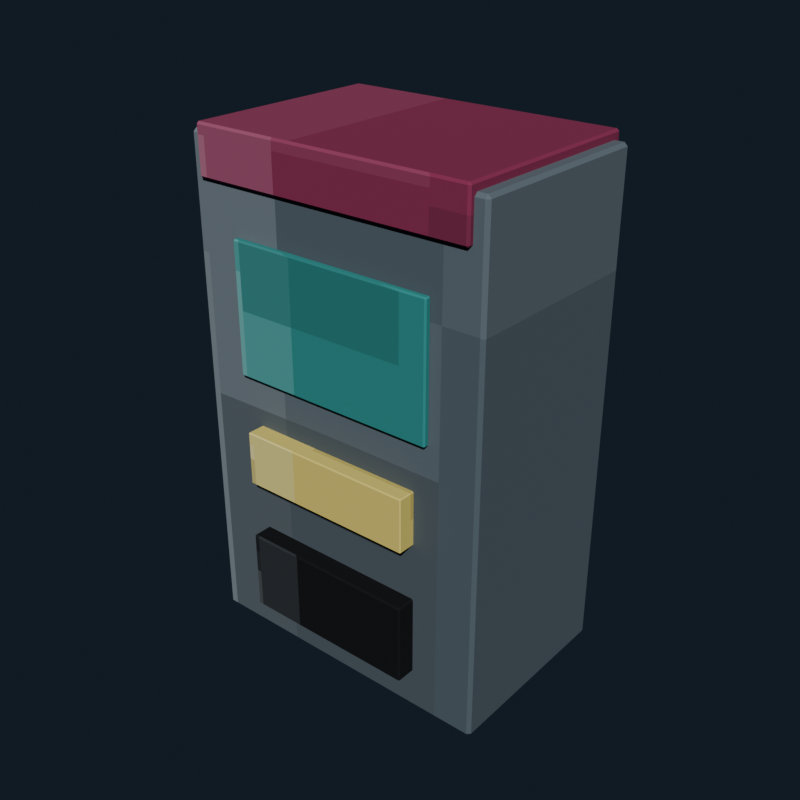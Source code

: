 # Source: prize_counter.blend  (saved by Blender 5.2.44; exported with 4.5.12 LTS)
import bpy
from mathutils import Matrix  # noqa: F401  (used for matrix-valued properties, if any)

bpy.ops.wm.read_factory_settings(use_empty=True)
scene = bpy.context.scene
scene.name = 'Scene'

# ---- collections
col_collection = bpy.data.collections.new('Collection'); scene.collection.children.link(col_collection)

# ---- images (referenced by path relative to the original .blend; pixels are not part of the script)
import os
ASSET_DIR = os.environ.get("B2B_ASSET_DIR", "")  # directory of the original .blend (textures are referenced by path, not embedded)
HERE = os.path.dirname(os.path.abspath(__file__))  # packed textures are extracted next to this script under _unpacked/

def load_image(name, relpath, width, height, colorspace="sRGB"):
    """Load a texture the original file referenced (path relative to the .blend, or extracted next to this script)."""
    p = next((c for c in (os.path.join(HERE, relpath), os.path.join(ASSET_DIR, relpath)) if relpath and os.path.exists(c)), "")
    if p:
        img = bpy.data.images.load(p, check_existing=True)
        img.name = name
    else:  # same state as the original file: an image datablock whose file is absent (Cycles renders it pink)
        img = bpy.data.images.new(name, width, height)
        img.source = "FILE"
        img.filepath = "//" + (relpath or name)
    img.colorspace_settings.name = colorspace
    return img
img_prize_counter_pixel_atlas = load_image('prize_counter_pixel_atlas', '_unpacked/prize_counter_pixel_atlas.9a39ce30.png', 192, 16, 'sRGB')

# ---- materials (node trees are filled in below, after node groups)
mat_prize_counter_pixel_paint = bpy.data.materials.new('Prize Counter pixel paint')

# ---- material node trees
mat_prize_counter_pixel_paint.use_nodes = True; mat_prize_counter_pixel_paint.node_tree.nodes.clear()
_N = mat_prize_counter_pixel_paint.node_tree.nodes; _L = mat_prize_counter_pixel_paint.node_tree.links
n0 = _N.new('ShaderNodeBsdfPrincipled'); n0.name = 'Principled BSDF'; n0.location = (-200, 100)
n0.inputs[1].default_value = 0.06
n0.inputs[2].default_value = 0.88
n0.inputs[10].default_value = 0.005
n1 = _N.new('ShaderNodeOutputMaterial'); n1.name = 'Material Output'; n1.location = (200, 100)
n2 = _N.new('ShaderNodeTexImage'); n2.name = 'Image Texture'; n2.location = (0, 0)
n2.image = img_prize_counter_pixel_atlas
n2.interpolation = 'Closest'
_L.new(n0.outputs[0], n1.inputs[0])
_L.new(n2.outputs[0], n0.inputs[0])
n1.is_active_output = True

# ---- world
world_world = bpy.data.worlds.new('World'); scene.world = world_world
world_world.use_nodes = True; world_world.node_tree.nodes.clear()
_N = world_world.node_tree.nodes; _L = world_world.node_tree.links
n0 = _N.new('ShaderNodeOutputWorld'); n0.name = 'World Output'; n0.location = (200, 100)
n1 = _N.new('ShaderNodeBackground'); n1.name = 'Background'; n1.location = (-200, 100)
n1.inputs[0].default_value = (0.04314, 0.06275, 0.09412, 1.0)
n1.inputs[1].default_value = 0.36
_L.new(n1.outputs[0], n0.inputs[0])
n0.is_active_output = True
world_world.color = (0.05088, 0.05088, 0.05088)
world_world.sun_shadow_jitter_overblur = 0.0

# ---- meshes
me_cube = bpy.data.meshes.new('Cube')
me_cube.from_pydata([(-0.563, -0.348, -0.92), (-0.563, -0.36, -0.908), (-0.575, -0.348, -0.908), (-0.563, -0.36, 0.908), (-0.563, -0.348, 0.92), (-0.575, -0.348, 0.908), (-0.563, 0.348, -0.92), (-0.575, 0.348, -0.908), (-0.563, 0.36, -0.908), (-0.563, 0.348, 0.92), (-0.563, 0.36, 0.908), (-0.575, 0.348, 0.908), (0.563, -0.348, -0.92), (0.575, -0.348, -0.908), (0.563, -0.36, -0.908), (0.563, -0.348, 0.92), (0.563, -0.36, 0.908), (0.575, -0.348, 0.908), (0.563, 0.348, -0.92), (0.563, 0.36, -0.908), (0.575, 0.348, -0.908), (0.563, 0.348, 0.92), (0.575, 0.348, 0.908), (0.563, 0.36, 0.908)], [], [(0, 1, 2), (3, 4, 5), (6, 7, 8), (9, 10, 11), (12, 13, 14), (15, 16, 17), (18, 19, 20), (21, 22, 23), (6, 0, 2, 7), (1, 3, 5, 2), (4, 9, 11, 5), (10, 8, 7, 11), (18, 6, 8, 19), (9, 21, 23, 10), (22, 20, 19, 23), (12, 18, 20, 13), (21, 15, 17, 22), (16, 14, 13, 17), (0, 12, 14, 1), (15, 4, 3, 16), (6, 18, 12, 0), (2, 5, 11, 7), (14, 16, 3, 1), (21, 9, 4, 15), (8, 10, 23, 19), (20, 22, 17, 13)])
_uv = me_cube.uv_layers.new(name='UVMap')
_uv.uv.foreach_set('vector', [0.1807, 0.7188, 0.1807, 0.7225, 0.1805, 0.7188, 0.2175, 0.9427, 0.2176, 0.9427, 0.2175, 0.945, 0.1807, 0.5037, 0.1805, 0.5037, 0.1807, 0.5, 0.2176, 0.2778, 0.2175, 0.2798, 0.2175, 0.2747, 0.1989, 0.7188, 0.1992, 0.7188, 0.199, 0.7237, 0.2177, 0.7218, 0.2175, 0.7248, 0.2175, 0.7197, 0.1989, 0.5037, 0.199, 0.4988, 0.1992, 0.5037, 0.2177, 0.5022, 0.2175, 0.5037, 0.2175, 0.4983, 0.1807, 0.5037, 0.1807, 0.7188, 0.1805, 0.7188, 0.1805, 0.5037, 0.1992, 0.055, 0.2175, 0.055, 0.2175, 0.05871, 0.1992, 0.05871, 0.2176, 0.05871, 0.2176, 0.2778, 0.2175, 0.2747, 0.2175, 0.05871, 0.2175, 0.2798, 0.1992, 0.2798, 0.1992, 0.2738, 0.2175, 0.2747, 0.1989, 0.5037, 0.1807, 0.5037, 0.1807, 0.5, 0.199, 0.4988, 0.2176, 0.2778, 0.2177, 0.5022, 0.2175, 0.4983, 0.2175, 0.2798, 0.2175, 0.5037, 0.1992, 0.5037, 0.199, 0.4988, 0.2175, 0.4983, 0.1989, 0.7188, 0.1989, 0.5037, 0.1992, 0.5037, 0.1992, 0.7188, 0.2177, 0.5022, 0.2177, 0.7218, 0.2175, 0.7197, 0.2175, 0.5037, 0.2175, 0.7248, 0.199, 0.7237, 0.1992, 0.7188, 0.2175, 0.7197, 0.1807, 0.7188, 0.1989, 0.7188, 0.199, 0.7237, 0.1807, 0.7225, 0.2177, 0.7218, 0.2176, 0.9427, 0.2175, 0.9427, 0.2175, 0.7248, 0.1807, 0.5037, 0.1989, 0.5037, 0.1989, 0.7188, 0.1807, 0.7188, 0.1992, 0.05871, 0.2175, 0.05871, 0.2175, 0.2747, 0.1992, 0.2738, 0.199, 0.7237, 0.2175, 0.7248, 0.2175, 0.9427, 0.1992, 0.9427, 0.2177, 0.5022, 0.236, 0.5037, 0.236, 0.7188, 0.2177, 0.7218, 0.1992, 0.2798, 0.2175, 0.2798, 0.2175, 0.4983, 0.199, 0.4988, 0.1992, 0.5037, 0.2175, 0.5037, 0.2175, 0.7197, 0.1992, 0.7188])
me_cube.materials.append(mat_prize_counter_pixel_paint)
me_cube.update()
me_cube_001 = bpy.data.meshes.new('Cube.001')
me_cube_001.from_pydata([(-0.521, -0.372, -0.09), (-0.521, -0.38, -0.082), (-0.529, -0.372, -0.082), (-0.521, -0.38, 0.082), (-0.521, -0.372, 0.09), (-0.529, -0.372, 0.082), (-0.521, 0.372, -0.09), (-0.529, 0.372, -0.082), (-0.521, 0.38, -0.082), (-0.521, 0.372, 0.09), (-0.521, 0.38, 0.082), (-0.529, 0.372, 0.082), (0.521, -0.372, -0.09), (0.529, -0.372, -0.082), (0.521, -0.38, -0.082), (0.521, -0.372, 0.09), (0.521, -0.38, 0.082), (0.529, -0.372, 0.082), (0.521, 0.372, -0.09), (0.521, 0.38, -0.082), (0.529, 0.372, -0.082), (0.521, 0.372, 0.09), (0.529, 0.372, 0.082), (0.521, 0.38, 0.082)], [], [(0, 1, 2), (3, 4, 5), (6, 7, 8), (9, 10, 11), (12, 13, 14), (15, 16, 17), (18, 19, 20), (21, 22, 23), (6, 0, 2, 7), (1, 3, 5, 2), (4, 9, 11, 5), (10, 8, 7, 11), (18, 6, 8, 19), (9, 21, 23, 10), (22, 20, 19, 23), (12, 18, 20, 13), (21, 15, 17, 22), (16, 14, 13, 17), (0, 12, 14, 1), (15, 4, 3, 16), (6, 18, 12, 0), (2, 5, 11, 7), (14, 16, 3, 1), (21, 9, 4, 15), (8, 10, 23, 19), (20, 22, 17, 13)])
_uv = me_cube_001.uv_layers.new(name='UVMap')
_uv.uv.foreach_set('vector', [0.6807, 0.7202, 0.6807, 0.7225, 0.6805, 0.7202, 0.7168, 0.9433, 0.7176, 0.9433, 0.7168, 0.945, 0.6807, 0.5023, 0.6805, 0.5023, 0.6807, 0.5, 0.7176, 0.2778, 0.7168, 0.2792, 0.7168, 0.2757, 0.6989, 0.7202, 0.6997, 0.7202, 0.6994, 0.7233, 0.7177, 0.7222, 0.7168, 0.7242, 0.7168, 0.7207, 0.6989, 0.5023, 0.6994, 0.4992, 0.6997, 0.5023, 0.7177, 0.5013, 0.7168, 0.5023, 0.7168, 0.4987, 0.6807, 0.5023, 0.6807, 0.7202, 0.6805, 0.7202, 0.6805, 0.5023, 0.6999, 0.055, 0.7168, 0.055, 0.7168, 0.05734, 0.6999, 0.05734, 0.7176, 0.05734, 0.7176, 0.2778, 0.7168, 0.2757, 0.7168, 0.05734, 0.7168, 0.2792, 0.6999, 0.2792, 0.6999, 0.2752, 0.7168, 0.2757, 0.6989, 0.5023, 0.6807, 0.5023, 0.6807, 0.5, 0.6994, 0.4992, 0.7176, 0.2778, 0.7177, 0.5013, 0.7168, 0.4987, 0.7168, 0.2792, 0.7168, 0.5023, 0.6997, 0.5023, 0.6994, 0.4992, 0.7168, 0.4987, 0.6989, 0.7202, 0.6989, 0.5023, 0.6997, 0.5023, 0.6997, 0.7202, 0.7177, 0.5013, 0.7177, 0.7222, 0.7168, 0.7207, 0.7168, 0.5023, 0.7168, 0.7242, 0.6994, 0.7233, 0.6997, 0.7202, 0.7168, 0.7207, 0.6807, 0.7202, 0.6989, 0.7202, 0.6994, 0.7233, 0.6807, 0.7225, 0.7177, 0.7222, 0.7176, 0.9433, 0.7168, 0.9433, 0.7168, 0.7242, 0.6807, 0.5023, 0.6989, 0.5023, 0.6989, 0.7202, 0.6807, 0.7202, 0.6999, 0.05734, 0.7168, 0.05734, 0.7168, 0.2757, 0.6999, 0.2752, 0.6994, 0.7233, 0.7168, 0.7242, 0.7168, 0.9433, 0.6999, 0.9433, 0.7177, 0.5013, 0.736, 0.5023, 0.736, 0.7202, 0.7177, 0.7222, 0.6999, 0.2792, 0.7168, 0.2792, 0.7168, 0.4987, 0.6994, 0.4992, 0.6997, 0.5023, 0.7168, 0.5023, 0.7168, 0.7207, 0.6997, 0.7202])
me_cube_001.materials.append(mat_prize_counter_pixel_paint)
me_cube_001.update()
me_cube_002 = bpy.data.meshes.new('Cube.002')
me_cube_002.from_pydata([(-0.3855, -0.007, -0.24), (-0.3855, -0.0125, -0.2345), (-0.391, -0.007, -0.2345), (-0.3855, -0.0125, 0.2345), (-0.3855, -0.007, 0.24), (-0.391, -0.007, 0.2345), (-0.3855, 0.007, -0.24), (-0.391, 0.007, -0.2345), (-0.3855, 0.0125, -0.2345), (-0.3855, 0.007, 0.24), (-0.3855, 0.0125, 0.2345), (-0.391, 0.007, 0.2345), (0.3855, -0.007, -0.24), (0.391, -0.007, -0.2345), (0.3855, -0.0125, -0.2345), (0.3855, -0.007, 0.24), (0.3855, -0.0125, 0.2345), (0.391, -0.007, 0.2345), (0.3855, 0.007, -0.24), (0.3855, 0.0125, -0.2345), (0.391, 0.007, -0.2345), (0.3855, 0.007, 0.24), (0.391, 0.007, 0.2345), (0.3855, 0.0125, 0.2345)], [], [(0, 1, 2), (3, 4, 5), (6, 7, 8), (9, 10, 11), (12, 13, 14), (15, 16, 17), (18, 19, 20), (21, 22, 23), (6, 0, 2, 7), (1, 3, 5, 2), (4, 9, 11, 5), (10, 8, 7, 11), (18, 6, 8, 19), (9, 21, 23, 10), (22, 20, 19, 23), (12, 18, 20, 13), (21, 15, 17, 22), (16, 14, 13, 17), (0, 12, 14, 1), (15, 4, 3, 16), (6, 18, 12, 0), (2, 5, 11, 7), (14, 16, 3, 1), (21, 9, 4, 15), (8, 10, 23, 19), (20, 22, 17, 13)])
_uv = me_cube_002.uv_layers.new(name='UVMap')
_uv.uv.foreach_set('vector', [0.514, 0.6735, 0.514, 0.7225, 0.5139, 0.6736, 0.5507, 0.9434, 0.5509, 0.9434, 0.5507, 0.945, 0.514, 0.549, 0.5139, 0.5489, 0.514, 0.5, 0.5509, 0.2622, 0.5507, 0.2791, 0.5507, 0.2408, 0.5323, 0.6736, 0.5326, 0.6736, 0.5324, 0.7233, 0.551, 0.6988, 0.5507, 0.7241, 0.5507, 0.6858, 0.5323, 0.549, 0.5324, 0.4992, 0.5326, 0.5489, 0.551, 0.5363, 0.5507, 0.549, 0.5507, 0.4988, 0.514, 0.549, 0.514, 0.6735, 0.5139, 0.6736, 0.5139, 0.5489, 0.5326, 0.055, 0.5507, 0.055, 0.5507, 0.1039, 0.5326, 0.1039, 0.5509, 0.1039, 0.5509, 0.2622, 0.5507, 0.2408, 0.5507, 0.1039, 0.5507, 0.2791, 0.5326, 0.2791, 0.5326, 0.2286, 0.5507, 0.2408, 0.5323, 0.549, 0.514, 0.549, 0.514, 0.5, 0.5324, 0.4992, 0.5509, 0.2622, 0.551, 0.5363, 0.5507, 0.4988, 0.5507, 0.2791, 0.5507, 0.549, 0.5326, 0.5489, 0.5324, 0.4992, 0.5507, 0.4988, 0.5323, 0.6736, 0.5323, 0.549, 0.5326, 0.5489, 0.5326, 0.6736, 0.551, 0.5363, 0.551, 0.6988, 0.5507, 0.6858, 0.5507, 0.549, 0.5507, 0.7241, 0.5324, 0.7233, 0.5326, 0.6736, 0.5507, 0.6858, 0.514, 0.6735, 0.5323, 0.6736, 0.5324, 0.7233, 0.514, 0.7225, 0.551, 0.6988, 0.5509, 0.9434, 0.5507, 0.9434, 0.5507, 0.7241, 0.514, 0.549, 0.5323, 0.549, 0.5323, 0.6736, 0.514, 0.6735, 0.5326, 0.1039, 0.5507, 0.1039, 0.5507, 0.2408, 0.5326, 0.2286, 0.5324, 0.7233, 0.5507, 0.7241, 0.5507, 0.9434, 0.5326, 0.9434, 0.551, 0.5363, 0.5693, 0.549, 0.5693, 0.6736, 0.551, 0.6988, 0.5326, 0.2791, 0.5507, 0.2791, 0.5507, 0.4988, 0.5324, 0.4992, 0.5326, 0.5489, 0.5507, 0.549, 0.5507, 0.6858, 0.5326, 0.6736])
me_cube_002.materials.append(mat_prize_counter_pixel_paint)
me_cube_002.update()
me_cube_003 = bpy.data.meshes.new('Cube.003')
me_cube_003.from_pydata([(-0.3295, -0.031, -0.1), (-0.3295, -0.035, -0.096), (-0.3335, -0.031, -0.096), (-0.3295, -0.035, 0.096), (-0.3295, -0.031, 0.1), (-0.3335, -0.031, 0.096), (-0.3295, 0.031, -0.1), (-0.3335, 0.031, -0.096), (-0.3295, 0.035, -0.096), (-0.3295, 0.031, 0.1), (-0.3295, 0.035, 0.096), (-0.3335, 0.031, 0.096), (0.3295, -0.031, -0.1), (0.3335, -0.031, -0.096), (0.3295, -0.035, -0.096), (0.3295, -0.031, 0.1), (0.3295, -0.035, 0.096), (0.3335, -0.031, 0.096), (0.3295, 0.031, -0.1), (0.3295, 0.035, -0.096), (0.3335, 0.031, -0.096), (0.3295, 0.031, 0.1), (0.3335, 0.031, 0.096), (0.3295, 0.035, 0.096)], [], [(0, 1, 2), (3, 4, 5), (6, 7, 8), (9, 10, 11), (12, 13, 14), (15, 16, 17), (18, 19, 20), (21, 22, 23), (6, 0, 2, 7), (1, 3, 5, 2), (4, 9, 11, 5), (10, 8, 7, 11), (18, 6, 8, 19), (9, 21, 23, 10), (22, 20, 19, 23), (12, 18, 20, 13), (21, 15, 17, 22), (16, 14, 13, 17), (0, 12, 14, 1), (15, 4, 3, 16), (6, 18, 12, 0), (2, 5, 11, 7), (14, 16, 3, 1), (21, 9, 4, 15), (8, 10, 23, 19), (20, 22, 17, 13)])
_uv = me_cube_003.uv_layers.new(name='UVMap')
_uv.uv.foreach_set('vector', [0.5973, 0.7098, 0.5973, 0.7225, 0.5972, 0.7098, 0.6339, 0.9437, 0.6343, 0.9437, 0.6339, 0.945, 0.5973, 0.5127, 0.5972, 0.5127, 0.5973, 0.5, 0.6343, 0.2742, 0.6339, 0.2788, 0.6339, 0.268, 0.6156, 0.7098, 0.616, 0.7098, 0.6159, 0.7232, 0.6343, 0.7168, 0.6339, 0.7238, 0.6339, 0.713, 0.6156, 0.5127, 0.6159, 0.4993, 0.616, 0.5127, 0.6343, 0.5092, 0.6339, 0.5127, 0.6339, 0.499, 0.5973, 0.5127, 0.5973, 0.7098, 0.5972, 0.7098, 0.5972, 0.5127, 0.6161, 0.055, 0.6339, 0.055, 0.6339, 0.06771, 0.6161, 0.06771, 0.6343, 0.06771, 0.6343, 0.2742, 0.6339, 0.268, 0.6339, 0.06771, 0.6339, 0.2788, 0.6161, 0.2788, 0.6161, 0.2648, 0.6339, 0.268, 0.6156, 0.5127, 0.5973, 0.5127, 0.5973, 0.5, 0.6159, 0.4993, 0.6343, 0.2742, 0.6343, 0.5092, 0.6339, 0.499, 0.6339, 0.2788, 0.6339, 0.5127, 0.616, 0.5127, 0.6159, 0.4993, 0.6339, 0.499, 0.6156, 0.7098, 0.6156, 0.5127, 0.616, 0.5127, 0.616, 0.7098, 0.6343, 0.5092, 0.6343, 0.7168, 0.6339, 0.713, 0.6339, 0.5127, 0.6339, 0.7238, 0.6159, 0.7232, 0.616, 0.7098, 0.6339, 0.713, 0.5973, 0.7098, 0.6156, 0.7098, 0.6159, 0.7232, 0.5973, 0.7225, 0.6343, 0.7168, 0.6343, 0.9437, 0.6339, 0.9437, 0.6339, 0.7238, 0.5973, 0.5127, 0.6156, 0.5127, 0.6156, 0.7098, 0.5973, 0.7098, 0.6161, 0.06771, 0.6339, 0.06771, 0.6339, 0.268, 0.6161, 0.2648, 0.6159, 0.7232, 0.6339, 0.7238, 0.6339, 0.9437, 0.6161, 0.9437, 0.6343, 0.5092, 0.6527, 0.5127, 0.6527, 0.7098, 0.6343, 0.7168, 0.6161, 0.2788, 0.6339, 0.2788, 0.6339, 0.499, 0.6159, 0.4993, 0.616, 0.5127, 0.6339, 0.5127, 0.6339, 0.713, 0.616, 0.7098])
me_cube_003.materials.append(mat_prize_counter_pixel_paint)
me_cube_003.update()
me_cube_004 = bpy.data.meshes.new('Cube.004')
me_cube_004.from_pydata([(-0.3275, -0.034, -0.15), (-0.3275, -0.04, -0.144), (-0.3335, -0.034, -0.144), (-0.3275, -0.04, 0.144), (-0.3275, -0.034, 0.15), (-0.3335, -0.034, 0.144), (-0.3275, 0.034, -0.15), (-0.3335, 0.034, -0.144), (-0.3275, 0.04, -0.144), (-0.3275, 0.034, 0.15), (-0.3275, 0.04, 0.144), (-0.3335, 0.034, 0.144), (0.3275, -0.034, -0.15), (0.3335, -0.034, -0.144), (0.3275, -0.04, -0.144), (0.3275, -0.034, 0.15), (0.3275, -0.04, 0.144), (0.3335, -0.034, 0.144), (0.3275, 0.034, -0.15), (0.3275, 0.04, -0.144), (0.3335, 0.034, -0.144), (0.3275, 0.034, 0.15), (0.3335, 0.034, 0.144), (0.3275, 0.04, 0.144)], [], [(0, 1, 2), (3, 4, 5), (6, 7, 8), (9, 10, 11), (12, 13, 14), (15, 16, 17), (18, 19, 20), (21, 22, 23), (6, 0, 2, 7), (1, 3, 5, 2), (4, 9, 11, 5), (10, 8, 7, 11), (18, 6, 8, 19), (9, 21, 23, 10), (22, 20, 19, 23), (12, 18, 20, 13), (21, 15, 17, 22), (16, 14, 13, 17), (0, 12, 14, 1), (15, 4, 3, 16), (6, 18, 12, 0), (2, 5, 11, 7), (14, 16, 3, 1), (21, 9, 4, 15), (8, 10, 23, 19), (20, 22, 17, 13)])
_uv = me_cube_004.uv_layers.new(name='UVMap')
_uv.uv.foreach_set('vector', [0.01402, 0.7058, 0.01402, 0.7225, 0.01385, 0.7058, 0.05057, 0.943, 0.05094, 0.943, 0.05057, 0.945, 0.01402, 0.5167, 0.01385, 0.5167, 0.01402, 0.5, 0.05094, 0.2733, 0.05057, 0.2795, 0.05057, 0.265, 0.03223, 0.7058, 0.03267, 0.7058, 0.0325, 0.7235, 0.05102, 0.7152, 0.05057, 0.7245, 0.05057, 0.71, 0.03223, 0.5167, 0.0325, 0.499, 0.03267, 0.5167, 0.05102, 0.512, 0.05057, 0.5167, 0.05057, 0.4985, 0.01402, 0.5167, 0.01402, 0.7058, 0.01385, 0.7058, 0.01385, 0.5167, 0.03277, 0.055, 0.05057, 0.055, 0.05057, 0.07169, 0.03277, 0.07169, 0.05094, 0.07169, 0.05094, 0.2733, 0.05057, 0.265, 0.05057, 0.07169, 0.05057, 0.2795, 0.03277, 0.2795, 0.03277, 0.2608, 0.05057, 0.265, 0.03223, 0.5167, 0.01402, 0.5167, 0.01402, 0.5, 0.0325, 0.499, 0.05094, 0.2733, 0.05102, 0.512, 0.05057, 0.4985, 0.05057, 0.2795, 0.05057, 0.5167, 0.03267, 0.5167, 0.0325, 0.499, 0.05057, 0.4985, 0.03223, 0.7058, 0.03223, 0.5167, 0.03267, 0.5167, 0.03267, 0.7058, 0.05102, 0.512, 0.05102, 0.7152, 0.05057, 0.71, 0.05057, 0.5167, 0.05057, 0.7245, 0.0325, 0.7235, 0.03267, 0.7058, 0.05057, 0.71, 0.01402, 0.7058, 0.03223, 0.7058, 0.0325, 0.7235, 0.01402, 0.7225, 0.05102, 0.7152, 0.05094, 0.943, 0.05057, 0.943, 0.05057, 0.7245, 0.01402, 0.5167, 0.03223, 0.5167, 0.03223, 0.7058, 0.01402, 0.7058, 0.03277, 0.07169, 0.05057, 0.07169, 0.05057, 0.265, 0.03277, 0.2608, 0.0325, 0.7235, 0.05057, 0.7245, 0.05057, 0.943, 0.03277, 0.943, 0.05102, 0.512, 0.06931, 0.5167, 0.06931, 0.7058, 0.05102, 0.7152, 0.03277, 0.2795, 0.05057, 0.2795, 0.05057, 0.4985, 0.0325, 0.499, 0.03267, 0.5167, 0.05057, 0.5167, 0.05057, 0.71, 0.03267, 0.7058])
me_cube_004.materials.append(mat_prize_counter_pixel_paint)
me_cube_004.update()

# ---- objects
ob_machinebody = bpy.data.objects.new('MachineBody', me_cube)
ob_header = bpy.data.objects.new('Header', me_cube_001)
ob_display = bpy.data.objects.new('Display', me_cube_002)
ob_control = bpy.data.objects.new('Control', me_cube_003)
ob_collectionbin = bpy.data.objects.new('CollectionBin', me_cube_004)

# ---- transforms, parenting, visibility, modifiers, constraints
ob_machinebody.location = (0.0, 0.0, 0.92)
ob_header.location = (0.0, 0.0, 1.78)
ob_display.location = (0.0, -0.371, 1.28)
ob_control.location = (0.0, -0.39, 0.76)
ob_collectionbin.location = (0.0, -0.39, 0.3)

# ---- collection membership
col_collection.objects.link(ob_machinebody)
col_collection.objects.link(ob_header)
col_collection.objects.link(ob_display)
col_collection.objects.link(ob_control)
col_collection.objects.link(ob_collectionbin)

# ---- scene / render settings (as saved in the file)
scene.frame_start = 1; scene.frame_end = 250; scene.frame_set(1)
scene.render.engine = 'BLENDER_EEVEE_NEXT'
scene.render.resolution_x = 640
scene.render.resolution_y = 640
scene.render.bake_bias = 0.0
scene.render.bake_samples = 0
scene.render.compositor_device = 'GPU'
scene.eevee.use_volume_custom_range = False
scene.eevee.fast_gi_thickness_near = 0.1
scene.eevee.fast_gi_thickness_far = 0.0
scene.eevee.ray_tracing_options.screen_trace_thickness = 0.1
scene.view_settings.look = 'AgX - Medium High Contrast'
bpy.context.view_layer.update()

# ---- added for rendering (the .blend has no active camera and no usable light): camera, sun
cam_auto = bpy.data.cameras.new('AutoCamera')
cam_auto.lens = 50.0
cam_auto.sensor_width = 36.0
cam_auto.clip_end = 1000.0
ob_auto_camera = bpy.data.objects.new('AutoCamera', cam_auto)
scene.collection.objects.link(ob_auto_camera)
ob_auto_camera.location = (2.16501, -2.62301, 2.667)
ob_auto_camera.rotation_euler = (1.09748, -7.21219e-08, 0.694738)
scene.camera = ob_auto_camera
light_auto_sun = bpy.data.lights.new('AutoSun', 'SUN')
light_auto_sun.energy = 3.0
light_auto_sun.angle = 0.0523599
ob_auto_sun = bpy.data.objects.new('AutoSun', light_auto_sun)
scene.collection.objects.link(ob_auto_sun)
ob_auto_sun.rotation_euler = (0.872665, 0.174533, 0.523599)
bpy.context.view_layer.update()
